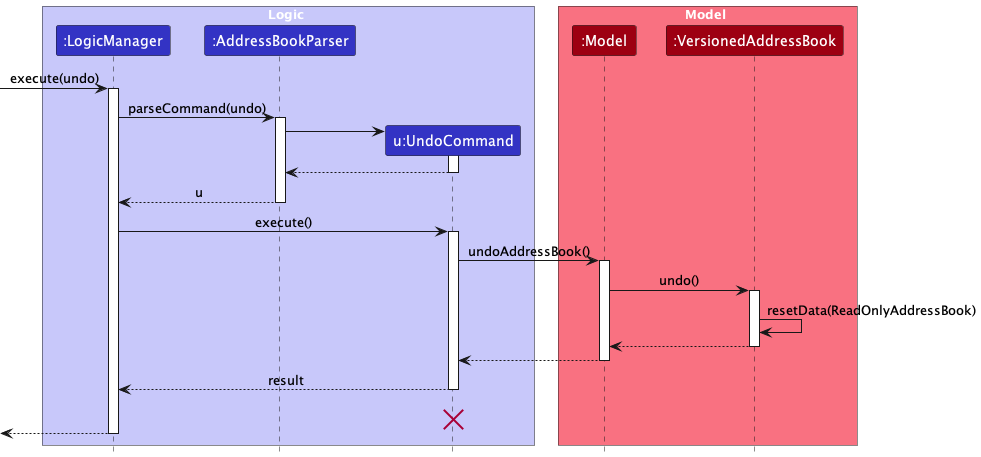

The diagram above was rendered by PlantUML. Its source (embedded in the PNG):
@startuml
!include style.puml
skinparam ArrowFontStyle plain

box Logic LOGIC_COLOR_T1
participant ":LogicManager" as LogicManager LOGIC_COLOR
participant ":AddressBookParser" as AddressBookParser LOGIC_COLOR
participant "u:UndoCommand" as UndoCommand LOGIC_COLOR
end box

box Model MODEL_COLOR_T1
participant ":Model" as Model MODEL_COLOR
participant ":VersionedAddressBook" as VersionedAddressBook MODEL_COLOR
end box
[-> LogicManager : execute(undo)
activate LogicManager

LogicManager -> AddressBookParser : parseCommand(undo)
activate AddressBookParser

create UndoCommand
AddressBookParser -> UndoCommand
activate UndoCommand

UndoCommand --> AddressBookParser
deactivate UndoCommand

AddressBookParser --> LogicManager : u
deactivate AddressBookParser

LogicManager -> UndoCommand : execute()
activate UndoCommand

UndoCommand -> Model : undoAddressBook()
activate Model

Model -> VersionedAddressBook : undo()
activate VersionedAddressBook

VersionedAddressBook -> VersionedAddressBook :resetData(ReadOnlyAddressBook)
VersionedAddressBook --> Model :
deactivate VersionedAddressBook

Model --> UndoCommand
deactivate Model

UndoCommand --> LogicManager : result
deactivate UndoCommand
UndoCommand -[hidden]-> LogicManager : result
destroy UndoCommand

[<--LogicManager
deactivate LogicManager
@enduml